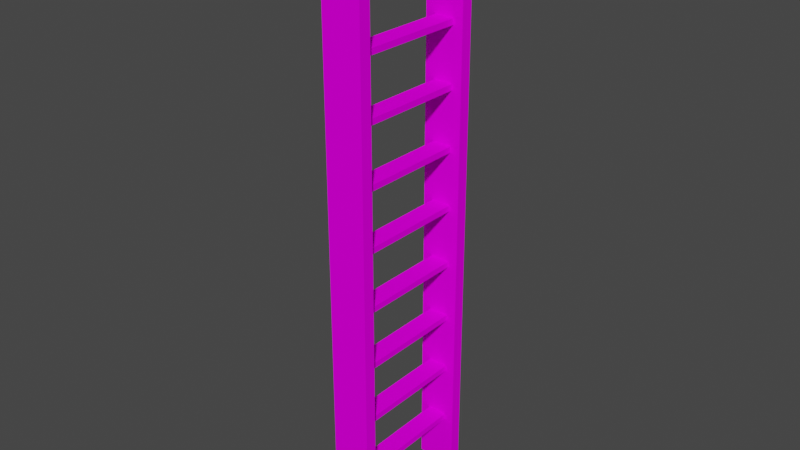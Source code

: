 # Source: xzebrik_c1.blend  (saved by Blender 2.82.7; exported with 4.5.12 LTS)
import bpy
from mathutils import Matrix  # noqa: F401  (used for matrix-valued properties, if any)

bpy.ops.wm.read_factory_settings(use_empty=True)
scene = bpy.context.scene
scene.name = 'Scene'

# ---- collections
col_collection = bpy.data.collections.new('Collection'); scene.collection.children.link(col_collection)

# ---- images (referenced by path relative to the original .blend; pixels are not part of the script)
import os
ASSET_DIR = os.environ.get("B2B_ASSET_DIR", "")  # directory of the original .blend (textures are referenced by path, not embedded)
HERE = os.path.dirname(os.path.abspath(__file__))  # packed textures are extracted next to this script under _unpacked/

def load_image(name, relpath, width, height, colorspace="sRGB"):
    """Load a texture the original file referenced (path relative to the .blend, or extracted next to this script)."""
    p = next((c for c in (os.path.join(HERE, relpath), os.path.join(ASSET_DIR, relpath)) if relpath and os.path.exists(c)), "")
    if p:
        img = bpy.data.images.load(p, check_existing=True)
        img.name = name
    else:  # same state as the original file: an image datablock whose file is absent (Cycles renders it pink)
        img = bpy.data.images.new(name, width, height)
        img.source = "FILE"
        img.filepath = "//" + (relpath or name)
    img.colorspace_settings.name = colorspace
    return img
img_0lkulna1_bmp = load_image('0lkulna1.bmp', '0lkulna1.bmp', 1024, 1024, 'sRGB')

# ---- materials (node trees are filled in below, after node groups)
mat_0lkulna1_bmp = bpy.data.materials.new('0lkulna1.bmp')
mat_0lkulna1_bmp.use_transparent_shadow = False

# ---- material node trees
mat_0lkulna1_bmp.use_nodes = True; mat_0lkulna1_bmp.node_tree.nodes.clear()
_N = mat_0lkulna1_bmp.node_tree.nodes; _L = mat_0lkulna1_bmp.node_tree.links
n0 = _N.new('ShaderNodeOutputMaterial'); n0.name = 'Material Output'; n0.location = (300, 300)
n1 = _N.new('ShaderNodeBsdfPrincipled'); n1.name = 'Principled BSDF'; n1.location = (10, 300)
n1.distribution = 'GGX'
n1.subsurface_method = 'BURLEY'
n1.inputs[2].default_value = 0.0
n1.inputs[3].default_value = 1.45
n1.inputs[13].default_value = 0.0
n1.inputs[27].default_value = (0.0, 0.0, 0.0, 1.0)
n1.inputs[28].default_value = 1.0
n2 = _N.new('ShaderNodeTexImage'); n2.name = 'Image Texture'; n2.location = (0, 0)
n2.image = img_0lkulna1_bmp
_L.new(n1.outputs[0], n0.inputs[0])
_L.new(n2.outputs[0], n1.inputs[0])
n0.is_active_output = True

# ---- world
world_world = bpy.data.worlds.new('World'); scene.world = world_world
world_world.use_nodes = True; world_world.node_tree.nodes.clear()
_N = world_world.node_tree.nodes; _L = world_world.node_tree.links
n0 = _N.new('ShaderNodeOutputWorld'); n0.name = 'World Output'; n0.location = (300, 300)
n1 = _N.new('ShaderNodeBackground'); n1.name = 'Background'; n1.location = (10, 300)
n1.inputs[0].default_value = (0.05088, 0.05088, 0.05088, 1.0)
_L.new(n1.outputs[0], n0.inputs[0])
n0.is_active_output = True
world_world.color = (0.05088, 0.05088, 0.05088)
world_world.use_sun_shadow = False
world_world.sun_shadow_jitter_overblur = 0.0

# ---- meshes
me_box02 = bpy.data.meshes.new('Box02')
me_box02.from_pydata([(0.07473, 0.7, 0.0), (-0.125, 0.7, 0.0), (0.07473, 0.64, 0.0), (-0.125, 0.64, 0.0), (0.07473, 0.7, 3.0), (-0.125, 0.7, 3.0), (0.07473, 0.64, 3.0), (-0.125, 0.64, 3.0), (0.02486, 0.64, 0.6), (-0.07514, 0.64, 0.57), (0.02486, 0.04, 0.6), (-0.07514, 0.04, 0.57), (-0.07514, 0.64, 0.6), (-0.07514, 0.04, 0.6), (0.02486, 0.64, 0.3), (-0.07514, 0.64, 0.27), (0.02486, 0.04, 0.3), (-0.07514, 0.04, 0.27), (-0.07514, 0.64, 0.3), (-0.07514, 0.04, 0.3), (0.02486, 0.64, 1.2), (-0.07514, 0.64, 1.17), (0.02486, 0.04, 1.2), (-0.07514, 0.04, 1.17), (-0.07514, 0.64, 1.2), (-0.07514, 0.04, 1.2), (0.02486, 0.64, 0.9), (-0.07514, 0.64, 0.87), (0.02486, 0.04, 0.9), (-0.07514, 0.04, 0.87), (-0.07514, 0.64, 0.9), (-0.07514, 0.04, 0.9), (-0.125, 0.7, 3.0), (-0.125, 0.7, 3.0), (0.07473, 0.7, 3.0), (-0.125, 0.7, 0.0), (-0.125, 0.64, 3.0), (-0.125, 0.64, 3.0), (-0.125, 0.7, 3.0), (-0.125, 0.7, 0.0), (-0.125, 0.64, 0.0), (0.07473, 0.64, 3.0), (0.07473, 0.64, 3.0), (-0.125, 0.64, 3.0), (-0.125, 0.64, 0.0), (0.07473, 0.64, 0.0), (0.07473, 0.7, 0.0), (0.07473, 0.7, 3.0), (0.07473, 0.7, 3.0), (0.07473, 0.64, 3.0), (0.07473, 0.64, 0.0), (0.02486, 0.64, 0.6), (0.02486, 0.04, 0.6), (0.02486, 0.64, 0.6), (-0.07514, 0.64, 0.57), (-0.07514, 0.04, 0.57), (-0.07514, 0.04, 0.6), (-0.07514, 0.04, 0.6), (-0.07514, 0.64, 0.6), (-0.07514, 0.64, 0.57), (0.02486, 0.64, 0.3), (0.02486, 0.04, 0.3), (0.02486, 0.64, 0.3), (-0.07514, 0.64, 0.27), (-0.07514, 0.04, 0.27), (-0.07514, 0.04, 0.3), (-0.07514, 0.04, 0.3), (-0.07514, 0.64, 0.3), (-0.07514, 0.64, 0.27), (0.02486, 0.64, 1.2), (0.02486, 0.04, 1.2), (0.02486, 0.64, 1.2), (-0.07514, 0.64, 1.17), (-0.07514, 0.04, 1.17), (-0.07514, 0.04, 1.2), (-0.07514, 0.04, 1.2), (-0.07514, 0.64, 1.2), (-0.07514, 0.64, 1.17), (0.02486, 0.64, 0.9), (0.02486, 0.04, 0.9), (0.02486, 0.64, 0.9), (-0.07514, 0.64, 0.87), (-0.07514, 0.04, 0.87), (-0.07514, 0.04, 0.9), (-0.07514, 0.04, 0.9), (-0.07514, 0.64, 0.9), (-0.07514, 0.64, 0.87), (0.07473, 0.7, 0.0), (0.07473, 0.7, 3.0), (-0.125, 0.64, 3.0), (0.02486, 0.64, 0.6), (-0.07514, 0.04, 0.57), (-0.07514, 0.04, 0.6), (0.02486, 0.64, 0.3), (-0.07514, 0.04, 0.27), (-0.07514, 0.04, 0.3), (0.02486, 0.64, 1.2), (-0.07514, 0.04, 1.17), (-0.07514, 0.04, 1.2), (0.02486, 0.64, 0.9), (-0.07514, 0.04, 0.87), (-0.07514, 0.04, 0.9)], [], [(4, 5, 7), (89, 6, 88), (0, 1, 32), (33, 34, 87), (35, 3, 36), (37, 38, 39), (40, 2, 41), (42, 43, 44), (45, 46, 47), (48, 49, 50), (8, 10, 11), (91, 9, 90), (51, 12, 13), (92, 52, 53), (54, 55, 56), (57, 58, 59), (14, 16, 17), (94, 15, 93), (60, 18, 19), (95, 61, 62), (63, 64, 65), (66, 67, 68), (20, 22, 23), (97, 21, 96), (69, 24, 25), (98, 70, 71), (72, 73, 74), (75, 76, 77), (26, 28, 29), (100, 27, 99), (78, 30, 31), (101, 79, 80), (81, 82, 83), (84, 85, 86)])
me_box02.polygons.foreach_set('use_smooth', [True] * 34)
_uv = me_box02.uv_layers.new(name='UVMap')
_uv.uv.foreach_set('vector', [0.5077, -0.4795, 0.5493, -0.4795, 0.5493, -0.4662, 0.5493, -0.4662, 0.5077, -0.4662, 0.5077, -0.4795, 0.5077, -0.9995, 0.5493, -0.9995, 0.5493, -0.0004995, 0.5493, -0.0004995, 0.5077, -0.0004995, 0.5077, -0.9995, 0.5205, -0.9995, 0.5338, -0.9995, 0.5338, -0.0004995, 0.5338, -0.0004995, 0.5205, -0.0004995, 0.5205, -0.9995, 0.4507, -0.9995, 0.4923, -0.9995, 0.4923, -0.0004995, 0.4923, -0.0004995, 0.4507, -0.0004995, 0.4507, -0.9995, 0.4662, -0.9995, 0.4795, -0.9995, 0.4795, -0.0004995, 0.4795, -0.0004995, 0.4662, -0.0004995, 0.4662, -0.9995, 0.9686, -0.25, 0.9686, -0.75, 1.019, -0.75, 1.019, -0.75, 1.019, -0.25, 0.9686, -0.25, 0.9107, -0.25, 0.8607, -0.25, 0.8607, -0.75, 0.8607, -0.75, 0.9107, -0.75, 0.9107, -0.25, 0.7102, -0.25, 0.7102, -0.75, 0.7252, -0.75, 0.7252, -0.75, 0.7252, -0.25, 0.7102, -0.25, 0.9686, -0.25, 0.9686, -0.75, 1.019, -0.75, 1.019, -0.75, 1.019, -0.25, 0.9686, -0.25, 0.03142, -0.25, -0.01858, -0.25, -0.01858, -0.75, -0.01858, -0.75, 0.03142, -0.75, 0.03142, -0.25, 0.7102, -0.25, 0.7102, -0.75, 0.7252, -0.75, 0.7252, -0.75, 0.7252, -0.25, 0.7102, -0.25, 0.9686, -0.25, 0.9686, -0.75, 1.019, -0.75, 1.019, -0.75, 1.019, -0.25, 0.9686, -0.25, 0.9107, -0.25, 0.8607, -0.25, 0.8607, -0.75, 0.8607, -0.75, 0.9107, -0.75, 0.9107, -0.25, 0.7102, -0.25, 0.7102, -0.75, 0.7252, -0.75, 0.7252, -0.75, 0.7252, -0.25, 0.7102, -0.25, 0.9686, -0.25, 0.9686, -0.75, 1.019, -0.75, 1.019, -0.75, 1.019, -0.25, 0.9686, -0.25, 0.03142, -0.25, -0.01858, -0.25, -0.01858, -0.75, -0.01858, -0.75, 0.03142, -0.75, 0.03142, -0.25, 0.7102, -0.25, 0.7102, -0.75, 0.7252, -0.75, 0.7252, -0.75, 0.7252, -0.25, 0.7102, -0.25])
me_box02.materials.append(mat_0lkulna1_bmp)
me_box02.use_remesh_fix_poles = True
me_box02.use_remesh_preserve_attributes = False
me_box02.use_mirror_vertex_groups = False
me_box02.update()
me_box02_001 = bpy.data.meshes.new('Box02.001')
me_box02_001.from_pydata([(-0.125, -0.02, 0.0), (0.07473, -0.02, 0.0), (-0.125, 0.04, 0.0), (0.07473, 0.04, 0.0), (-0.125, -0.02, 3.0), (0.07473, -0.02, 3.0), (-0.125, 0.04, 3.0), (0.07473, 0.04, 3.0), (0.02486, 0.64, 1.8), (-0.07514, 0.64, 1.77), (0.02486, 0.04, 1.8), (-0.07514, 0.04, 1.77), (-0.07514, 0.64, 1.8), (-0.07514, 0.04, 1.8), (0.02486, 0.64, 2.4), (-0.07514, 0.64, 2.37), (0.02486, 0.04, 2.4), (-0.07514, 0.04, 2.37), (-0.07514, 0.64, 2.4), (-0.07514, 0.04, 2.4), (0.02486, 0.64, 2.1), (-0.07514, 0.64, 2.07), (0.02486, 0.04, 2.1), (-0.07514, 0.04, 2.07), (-0.07514, 0.64, 2.1), (-0.07514, 0.04, 2.1), (0.07473, -0.02, 3.0), (0.07473, -0.02, 3.0), (-0.125, -0.02, 3.0), (0.07473, -0.02, 0.0), (0.07473, 0.04, 3.0), (0.07473, 0.04, 3.0), (0.07473, -0.02, 3.0), (0.07473, -0.02, 0.0), (0.07473, 0.04, 0.0), (-0.125, 0.04, 3.0), (-0.125, 0.04, 3.0), (0.07473, 0.04, 3.0), (0.07473, 0.04, 0.0), (-0.125, 0.04, 0.0), (-0.125, -0.02, 0.0), (-0.125, -0.02, 3.0), (-0.125, -0.02, 3.0), (-0.125, 0.04, 3.0), (-0.125, 0.04, 0.0), (0.02486, 0.64, 1.8), (0.02486, 0.04, 1.8), (0.02486, 0.64, 1.8), (-0.07514, 0.64, 1.77), (-0.07514, 0.04, 1.77), (-0.07514, 0.04, 1.8), (-0.07514, 0.04, 1.8), (-0.07514, 0.64, 1.8), (-0.07514, 0.64, 1.77), (0.02486, 0.64, 2.4), (0.02486, 0.04, 2.4), (0.02486, 0.64, 2.4), (-0.07514, 0.64, 2.37), (-0.07514, 0.04, 2.37), (-0.07514, 0.04, 2.4), (-0.07514, 0.04, 2.4), (-0.07514, 0.64, 2.4), (-0.07514, 0.64, 2.37), (0.02486, 0.64, 2.1), (0.02486, 0.04, 2.1), (0.02486, 0.64, 2.1), (-0.07514, 0.64, 2.07), (-0.07514, 0.04, 2.07), (-0.07514, 0.04, 2.1), (-0.07514, 0.04, 2.1), (-0.07514, 0.64, 2.1), (-0.07514, 0.64, 2.07), (-0.125, -0.02, 0.0), (-0.125, -0.02, 3.0), (0.07473, 0.04, 3.0), (0.02486, 0.64, 1.8), (-0.07514, 0.04, 1.77), (-0.07514, 0.04, 1.8), (0.02486, 0.64, 2.4), (-0.07514, 0.04, 2.37), (-0.07514, 0.04, 2.4), (0.02486, 0.64, 2.1), (-0.07514, 0.04, 2.07), (-0.07514, 0.04, 2.1)], [], [(4, 5, 7), (74, 6, 73), (0, 1, 26), (27, 28, 72), (29, 3, 30), (31, 32, 33), (34, 2, 35), (36, 37, 38), (39, 40, 41), (42, 43, 44), (8, 10, 11), (76, 9, 75), (45, 12, 13), (77, 46, 47), (48, 49, 50), (51, 52, 53), (14, 16, 17), (79, 15, 78), (54, 18, 19), (80, 55, 56), (57, 58, 59), (60, 61, 62), (20, 22, 23), (82, 21, 81), (63, 24, 25), (83, 64, 65), (66, 67, 68), (69, 70, 71)])
me_box02_001.polygons.foreach_set('use_smooth', [True] * 28)
_uv = me_box02_001.uv_layers.new(name='UVMap')
_uv.uv.foreach_set('vector', [0.5077, -0.4795, 0.5493, -0.4795, 0.5493, -0.4662, 0.5493, -0.4662, 0.5077, -0.4662, 0.5077, -0.4795, 0.5077, -0.9995, 0.5493, -0.9995, 0.5493, -0.0004995, 0.5493, -0.0004995, 0.5077, -0.0004995, 0.5077, -0.9995, 0.5205, -0.9995, 0.5338, -0.9995, 0.5338, -0.0004995, 0.5338, -0.0004995, 0.5205, -0.0004995, 0.5205, -0.9995, 0.4507, -0.9995, 0.4923, -0.9995, 0.4923, -0.0004995, 0.4923, -0.0004995, 0.4507, -0.0004995, 0.4507, -0.9995, 0.4662, -0.9995, 0.4795, -0.9995, 0.4795, -0.0004995, 0.4795, -0.0004995, 0.4662, -0.0004995, 0.4662, -0.9995, 0.9686, -0.25, 0.9686, -0.75, 1.019, -0.75, 1.019, -0.75, 1.019, -0.25, 0.9686, -0.25, 0.9107, -0.25, 0.8607, -0.25, 0.8607, -0.75, 0.8607, -0.75, 0.9107, -0.75, 0.9107, -0.25, 0.7102, -0.25, 0.7102, -0.75, 0.7252, -0.75, 0.7252, -0.75, 0.7252, -0.25, 0.7102, -0.25, 0.9686, -0.25, 0.9686, -0.75, 1.019, -0.75, 1.019, -0.75, 1.019, -0.25, 0.9686, -0.25, 0.9107, -0.25, 0.8607, -0.25, 0.8607, -0.75, 0.8607, -0.75, 0.9107, -0.75, 0.9107, -0.25, 0.7102, -0.25, 0.7102, -0.75, 0.7252, -0.75, 0.7252, -0.75, 0.7252, -0.25, 0.7102, -0.25, 0.9686, -0.25, 0.9686, -0.75, 1.019, -0.75, 1.019, -0.75, 1.019, -0.25, 0.9686, -0.25, 0.03142, -0.25, -0.01858, -0.25, -0.01858, -0.75, -0.01858, -0.75, 0.03142, -0.75, 0.03142, -0.25, 0.7102, -0.25, 0.7102, -0.75, 0.7252, -0.75, 0.7252, -0.75, 0.7252, -0.25, 0.7102, -0.25])
me_box02_001.materials.append(mat_0lkulna1_bmp)
me_box02_001.use_remesh_fix_poles = True
me_box02_001.use_remesh_preserve_attributes = False
me_box02_001.use_mirror_vertex_groups = False
me_box02_001.update()
me_box02_002 = bpy.data.meshes.new('Box02.002')
me_box02_002.from_pydata([(0.02486, 0.64, 1.5), (-0.07514, 0.64, 1.47), (0.02486, 0.04, 1.5), (-0.07514, 0.04, 1.47), (-0.07514, 0.64, 1.5), (-0.07514, 0.04, 1.5), (0.02486, 0.64, 1.5), (0.02486, 0.04, 1.5), (0.02486, 0.64, 1.5), (-0.07514, 0.64, 1.47), (-0.07514, 0.04, 1.47), (-0.07514, 0.04, 1.5), (-0.07514, 0.04, 1.5), (-0.07514, 0.64, 1.5), (-0.07514, 0.64, 1.47), (0.02486, 0.64, 1.5), (-0.07514, 0.04, 1.47), (-0.07514, 0.04, 1.5)], [], [(0, 2, 3), (16, 1, 15), (6, 4, 5), (17, 7, 8), (9, 10, 11), (12, 13, 14)])
me_box02_002.polygons.foreach_set('use_smooth', [True] * 6)
_uv = me_box02_002.uv_layers.new(name='UVMap')
_uv.uv.foreach_set('vector', [0.9686, -0.25, 0.9686, -0.75, 1.019, -0.75, 1.019, -0.75, 1.019, -0.25, 0.9686, -0.25, 0.03142, -0.25, -0.01858, -0.25, -0.01858, -0.75, -0.01858, -0.75, 0.03142, -0.75, 0.03142, -0.25, 0.7102, -0.25, 0.7102, -0.75, 0.7252, -0.75, 0.7252, -0.75, 0.7252, -0.25, 0.7102, -0.25])
me_box02_002.materials.append(mat_0lkulna1_bmp)
me_box02_002.use_remesh_fix_poles = True
me_box02_002.use_remesh_preserve_attributes = False
me_box02_002.use_mirror_vertex_groups = False
me_box02_002.update()

# ---- objects
ob_box01 = bpy.data.objects.new('Box01', me_box02)
ob_box02 = bpy.data.objects.new('Box02', me_box02_001)
ob_box03 = bpy.data.objects.new('Box03', me_box02_002)

# ---- transforms, parenting, visibility, modifiers, constraints
ob_box01.location = (0.0, 0.0, 0.0)
ob_box01.rotation_euler = (0.0, 0.0, -3.142)
ob_box01.lineart.crease_threshold = 0.0
ob_box02.location = (0.0, 0.0, 0.0)
ob_box02.rotation_euler = (0.0, 0.0, -3.142)
ob_box02.lineart.crease_threshold = 0.0
ob_box03.location = (0.0, 0.0, 0.0)
ob_box03.rotation_euler = (0.0, 0.0, -3.142)
ob_box03.lineart.crease_threshold = 0.0

# ---- collection membership
col_collection.objects.link(ob_box01)
col_collection.objects.link(ob_box02)
col_collection.objects.link(ob_box03)

# ---- scene / render settings (as saved in the file)
scene.frame_start = 1; scene.frame_end = 250; scene.frame_set(1)
scene.render.engine = 'BLENDER_EEVEE_NEXT'
scene.cycles.use_denoising = False
scene.cycles.samples = 128
scene.cycles.sampling_pattern = 'TABULATED_SOBOL'
scene.cycles.use_adaptive_sampling = False
scene.cycles.use_light_tree = False
scene.view_settings.view_transform = 'Filmic'
bpy.context.view_layer.update()

# ---- added for rendering (the .blend has no active camera and no usable light): camera, sun
cam_auto = bpy.data.cameras.new('AutoCamera')
cam_auto.lens = 50.0
cam_auto.sensor_width = 36.0
cam_auto.clip_end = 1000.0
ob_auto_camera = bpy.data.objects.new('AutoCamera', cam_auto)
scene.collection.objects.link(ob_auto_camera)
ob_auto_camera.location = (2.88561, -3.77256, 3.78838)
ob_auto_camera.rotation_euler = (1.09748, -7.21219e-08, 0.694738)
scene.camera = ob_auto_camera
light_auto_sun = bpy.data.lights.new('AutoSun', 'SUN')
light_auto_sun.energy = 3.0
light_auto_sun.angle = 0.0523599
ob_auto_sun = bpy.data.objects.new('AutoSun', light_auto_sun)
scene.collection.objects.link(ob_auto_sun)
ob_auto_sun.rotation_euler = (0.872665, 0.174533, 0.523599)
bpy.context.view_layer.update()
